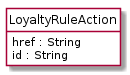

The diagram above was rendered by PlantUML. Its source (embedded in the PNG):
@startuml
hide circle
hide methods
hide stereotype
show <<Enumeration>> stereotype
skinparam class {
   BackgroundColor<<Enumeration>> #E6F5F7
   BackgroundColor<<Ref>> #FFFFE0
   BackgroundColor<<Pivot>> #FFFFFFF
   BackgroundColor<<SimpleType>> #E2F0DA
   BackgroundColor #FCF2E3
}

class LoyaltyRuleAction <<Pivot>> {
    href : String
    id : String
}


@enduml